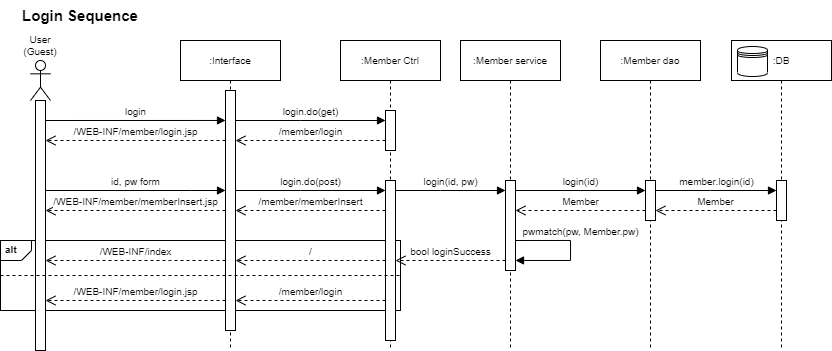

The diagram above was exported from draw.io. Its source (the exported page's mxGraphModel, read from the mxfile embedded in the PNG):
<mxGraphModel dx="981" dy="539" grid="1" gridSize="10" guides="1" tooltips="1" connect="1" arrows="1" fold="1" page="1" pageScale="1" pageWidth="850" pageHeight="1100" math="0" shadow="0">
  <root>
    <mxCell id="0" />
    <mxCell id="1" parent="0" />
    <mxCell id="2" value="&lt;p style=&quot;margin: 4px 0px 0px 5px; text-align: left; font-size: 10px;&quot;&gt;&lt;b style=&quot;font-size: 10px;&quot;&gt;alt&lt;/b&gt;&lt;/p&gt;" style="html=1;shape=mxgraph.sysml.package;overflow=fill;labelX=31.34;align=left;spacingLeft=5;verticalAlign=top;spacingTop=-3;fontSize=10;" vertex="1" parent="1">
      <mxGeometry x="10" y="1350" width="400" height="70" as="geometry" />
    </mxCell>
    <object label="" id="3">
      <mxCell style="shape=umlLifeline;perimeter=lifelinePerimeter;whiteSpace=wrap;html=1;container=1;dropTarget=0;collapsible=0;recursiveResize=0;outlineConnect=0;portConstraint=eastwest;newEdgeStyle={&quot;edgeStyle&quot;:&quot;elbowEdgeStyle&quot;,&quot;elbow&quot;:&quot;vertical&quot;,&quot;curved&quot;:0,&quot;rounded&quot;:0};participant=umlActor;fontSize=10;" vertex="1" parent="1">
        <mxGeometry x="40" y="1170" width="20" height="280" as="geometry" />
      </mxCell>
    </object>
    <mxCell id="4" value="" style="html=1;points=[];perimeter=orthogonalPerimeter;outlineConnect=0;targetShapes=umlLifeline;portConstraint=eastwest;newEdgeStyle={&quot;edgeStyle&quot;:&quot;elbowEdgeStyle&quot;,&quot;elbow&quot;:&quot;vertical&quot;,&quot;curved&quot;:0,&quot;rounded&quot;:0};fontSize=10;" vertex="1" parent="3">
      <mxGeometry x="5" y="40" width="10" height="250" as="geometry" />
    </mxCell>
    <mxCell id="5" value=":Interface" style="shape=umlLifeline;perimeter=lifelinePerimeter;whiteSpace=wrap;html=1;container=1;dropTarget=0;collapsible=0;recursiveResize=0;outlineConnect=0;portConstraint=eastwest;newEdgeStyle={&quot;edgeStyle&quot;:&quot;elbowEdgeStyle&quot;,&quot;elbow&quot;:&quot;vertical&quot;,&quot;curved&quot;:0,&quot;rounded&quot;:0};fontSize=10;" vertex="1" parent="1">
      <mxGeometry x="190" y="1150" width="100" height="310" as="geometry" />
    </mxCell>
    <mxCell id="6" value="" style="html=1;points=[];perimeter=orthogonalPerimeter;outlineConnect=0;targetShapes=umlLifeline;portConstraint=eastwest;newEdgeStyle={&quot;edgeStyle&quot;:&quot;elbowEdgeStyle&quot;,&quot;elbow&quot;:&quot;vertical&quot;,&quot;curved&quot;:0,&quot;rounded&quot;:0};fontSize=10;" vertex="1" parent="5">
      <mxGeometry x="45" y="50" width="10" height="240" as="geometry" />
    </mxCell>
    <mxCell id="7" value=":Member Ctrl" style="shape=umlLifeline;perimeter=lifelinePerimeter;whiteSpace=wrap;html=1;container=1;dropTarget=0;collapsible=0;recursiveResize=0;outlineConnect=0;portConstraint=eastwest;newEdgeStyle={&quot;edgeStyle&quot;:&quot;elbowEdgeStyle&quot;,&quot;elbow&quot;:&quot;vertical&quot;,&quot;curved&quot;:0,&quot;rounded&quot;:0};fontSize=10;" vertex="1" parent="1">
      <mxGeometry x="350" y="1150" width="100" height="310" as="geometry" />
    </mxCell>
    <mxCell id="8" value="" style="html=1;points=[];perimeter=orthogonalPerimeter;outlineConnect=0;targetShapes=umlLifeline;portConstraint=eastwest;newEdgeStyle={&quot;edgeStyle&quot;:&quot;elbowEdgeStyle&quot;,&quot;elbow&quot;:&quot;vertical&quot;,&quot;curved&quot;:0,&quot;rounded&quot;:0};fontSize=10;" vertex="1" parent="7">
      <mxGeometry x="45" y="70" width="10" height="40" as="geometry" />
    </mxCell>
    <mxCell id="9" value="" style="html=1;points=[];perimeter=orthogonalPerimeter;outlineConnect=0;targetShapes=umlLifeline;portConstraint=eastwest;newEdgeStyle={&quot;edgeStyle&quot;:&quot;elbowEdgeStyle&quot;,&quot;elbow&quot;:&quot;vertical&quot;,&quot;curved&quot;:0,&quot;rounded&quot;:0};fontSize=10;" vertex="1" parent="7">
      <mxGeometry x="45" y="140" width="10" height="160" as="geometry" />
    </mxCell>
    <mxCell id="10" value="User&lt;br style=&quot;font-size: 10px;&quot;&gt;(Guest)" style="text;html=1;strokeColor=none;fillColor=none;align=center;verticalAlign=middle;whiteSpace=wrap;rounded=0;fontSize=10;" vertex="1" parent="1">
      <mxGeometry x="20" y="1140" width="60" height="30" as="geometry" />
    </mxCell>
    <mxCell id="11" value="login" style="html=1;verticalAlign=bottom;endArrow=block;edgeStyle=elbowEdgeStyle;elbow=vertical;curved=0;rounded=0;fontSize=10;" edge="1" target="6" parent="1">
      <mxGeometry width="80" relative="1" as="geometry">
        <mxPoint x="55" y="1230.0003448275863" as="sourcePoint" />
        <mxPoint x="240" y="1230" as="targetPoint" />
      </mxGeometry>
    </mxCell>
    <mxCell id="12" value="login.do(get)" style="html=1;verticalAlign=bottom;endArrow=block;edgeStyle=elbowEdgeStyle;elbow=vertical;curved=0;rounded=0;fontSize=10;" edge="1" source="6" target="8" parent="1">
      <mxGeometry width="80" relative="1" as="geometry">
        <mxPoint x="245" y="1250" as="sourcePoint" />
        <mxPoint x="399.5" y="1250" as="targetPoint" />
        <Array as="points">
          <mxPoint x="310" y="1230" />
        </Array>
      </mxGeometry>
    </mxCell>
    <mxCell id="13" value="/member/login" style="html=1;verticalAlign=bottom;endArrow=open;dashed=1;endSize=8;edgeStyle=elbowEdgeStyle;elbow=vertical;curved=0;rounded=0;fontSize=10;" edge="1" source="8" parent="1">
      <mxGeometry relative="1" as="geometry">
        <mxPoint x="395" y="1239.997931034483" as="sourcePoint" />
        <mxPoint x="245" y="1250" as="targetPoint" />
        <Array as="points">
          <mxPoint x="320" y="1250" />
        </Array>
      </mxGeometry>
    </mxCell>
    <mxCell id="14" value="/WEB-INF/member/login.jsp" style="html=1;verticalAlign=bottom;endArrow=open;dashed=1;endSize=8;edgeStyle=elbowEdgeStyle;elbow=vertical;curved=0;rounded=0;fontSize=10;" edge="1" source="6" target="4" parent="1">
      <mxGeometry relative="1" as="geometry">
        <mxPoint x="170" y="1279.997931034483" as="sourcePoint" />
        <mxPoint x="60" y="1290" as="targetPoint" />
        <Array as="points">
          <mxPoint x="100" y="1250" />
        </Array>
      </mxGeometry>
    </mxCell>
    <mxCell id="15" value="id, pw form" style="html=1;verticalAlign=bottom;endArrow=block;edgeStyle=elbowEdgeStyle;elbow=vertical;curved=0;rounded=0;fontSize=10;" edge="1" source="4" target="6" parent="1">
      <mxGeometry width="80" relative="1" as="geometry">
        <mxPoint x="60" y="1300.03" as="sourcePoint" />
        <mxPoint x="250" y="1279.9955172413793" as="targetPoint" />
        <Array as="points">
          <mxPoint x="200" y="1300" />
        </Array>
      </mxGeometry>
    </mxCell>
    <mxCell id="16" value="login.do(post)" style="html=1;verticalAlign=bottom;endArrow=block;edgeStyle=elbowEdgeStyle;elbow=vertical;curved=0;rounded=0;fontSize=10;" edge="1" source="6" target="9" parent="1">
      <mxGeometry width="80" relative="1" as="geometry">
        <mxPoint x="245" y="1300" as="sourcePoint" />
        <mxPoint x="399.5" y="1320" as="targetPoint" />
        <Array as="points">
          <mxPoint x="310" y="1300" />
        </Array>
      </mxGeometry>
    </mxCell>
    <mxCell id="17" value="/member/memberInsert" style="html=1;verticalAlign=bottom;endArrow=open;dashed=1;endSize=8;edgeStyle=elbowEdgeStyle;elbow=vertical;curved=0;rounded=0;fontSize=10;" edge="1" source="9" target="6" parent="1">
      <mxGeometry relative="1" as="geometry">
        <mxPoint x="395" y="1309.997931034483" as="sourcePoint" />
        <mxPoint x="245" y="1320" as="targetPoint" />
        <Array as="points">
          <mxPoint x="320" y="1320" />
        </Array>
      </mxGeometry>
    </mxCell>
    <mxCell id="18" value="/WEB-INF/member/memberInsert.jsp" style="html=1;verticalAlign=bottom;endArrow=open;dashed=1;endSize=8;edgeStyle=elbowEdgeStyle;elbow=vertical;curved=0;rounded=0;fontSize=10;" edge="1" source="6" target="4" parent="1">
      <mxGeometry relative="1" as="geometry">
        <mxPoint x="235" y="1340" as="sourcePoint" />
        <mxPoint x="50" y="1340" as="targetPoint" />
        <Array as="points">
          <mxPoint x="100" y="1320" />
        </Array>
      </mxGeometry>
    </mxCell>
    <mxCell id="19" value=":Member service" style="shape=umlLifeline;perimeter=lifelinePerimeter;whiteSpace=wrap;html=1;container=1;dropTarget=0;collapsible=0;recursiveResize=0;outlineConnect=0;portConstraint=eastwest;newEdgeStyle={&quot;edgeStyle&quot;:&quot;elbowEdgeStyle&quot;,&quot;elbow&quot;:&quot;vertical&quot;,&quot;curved&quot;:0,&quot;rounded&quot;:0};fontSize=10;" vertex="1" parent="1">
      <mxGeometry x="470" y="1150" width="100" height="310" as="geometry" />
    </mxCell>
    <mxCell id="20" style="edgeStyle=elbowEdgeStyle;rounded=0;orthogonalLoop=1;jettySize=auto;html=1;elbow=vertical;curved=0;" edge="1" parent="19" source="21" target="19">
      <mxGeometry relative="1" as="geometry" />
    </mxCell>
    <mxCell id="21" value="" style="html=1;points=[];perimeter=orthogonalPerimeter;outlineConnect=0;targetShapes=umlLifeline;portConstraint=eastwest;newEdgeStyle={&quot;edgeStyle&quot;:&quot;elbowEdgeStyle&quot;,&quot;elbow&quot;:&quot;vertical&quot;,&quot;curved&quot;:0,&quot;rounded&quot;:0};fontSize=10;" vertex="1" parent="19">
      <mxGeometry x="45" y="140" width="10" height="90" as="geometry" />
    </mxCell>
    <mxCell id="22" value="pwmatch(pw, Member.pw)" style="html=1;verticalAlign=bottom;endArrow=block;edgeStyle=orthogonalEdgeStyle;elbow=vertical;rounded=0;fontSize=10;" edge="1" parent="19" target="21">
      <mxGeometry x="-0.1534" y="10" width="80" relative="1" as="geometry">
        <mxPoint x="54.99999999999977" y="199.99999999999977" as="sourcePoint" />
        <mxPoint x="54.99999999999977" y="219.99999999999977" as="targetPoint" />
        <Array as="points">
          <mxPoint x="110" y="200" />
          <mxPoint x="110" y="220" />
        </Array>
        <mxPoint as="offset" />
      </mxGeometry>
    </mxCell>
    <mxCell id="23" value=":Member dao" style="shape=umlLifeline;perimeter=lifelinePerimeter;whiteSpace=wrap;html=1;container=1;dropTarget=0;collapsible=0;recursiveResize=0;outlineConnect=0;portConstraint=eastwest;newEdgeStyle={&quot;edgeStyle&quot;:&quot;elbowEdgeStyle&quot;,&quot;elbow&quot;:&quot;vertical&quot;,&quot;curved&quot;:0,&quot;rounded&quot;:0};fontSize=10;" vertex="1" parent="1">
      <mxGeometry x="610" y="1150" width="100" height="310" as="geometry" />
    </mxCell>
    <mxCell id="24" value="" style="html=1;points=[];perimeter=orthogonalPerimeter;outlineConnect=0;targetShapes=umlLifeline;portConstraint=eastwest;newEdgeStyle={&quot;edgeStyle&quot;:&quot;elbowEdgeStyle&quot;,&quot;elbow&quot;:&quot;vertical&quot;,&quot;curved&quot;:0,&quot;rounded&quot;:0};fontSize=10;" vertex="1" parent="23">
      <mxGeometry x="45" y="140" width="10" height="40" as="geometry" />
    </mxCell>
    <mxCell id="25" value=":DB" style="shape=umlLifeline;perimeter=lifelinePerimeter;whiteSpace=wrap;html=1;container=1;dropTarget=0;collapsible=0;recursiveResize=0;outlineConnect=0;portConstraint=eastwest;newEdgeStyle={&quot;edgeStyle&quot;:&quot;elbowEdgeStyle&quot;,&quot;elbow&quot;:&quot;vertical&quot;,&quot;curved&quot;:0,&quot;rounded&quot;:0};fontSize=10;" vertex="1" parent="1">
      <mxGeometry x="741" y="1150" width="100" height="310" as="geometry" />
    </mxCell>
    <mxCell id="26" value="" style="html=1;points=[];perimeter=orthogonalPerimeter;outlineConnect=0;targetShapes=umlLifeline;portConstraint=eastwest;newEdgeStyle={&quot;edgeStyle&quot;:&quot;elbowEdgeStyle&quot;,&quot;elbow&quot;:&quot;vertical&quot;,&quot;curved&quot;:0,&quot;rounded&quot;:0};fontSize=10;" vertex="1" parent="25">
      <mxGeometry x="45" y="140" width="10" height="40" as="geometry" />
    </mxCell>
    <mxCell id="27" value="" style="shape=datastore;whiteSpace=wrap;html=1;" vertex="1" parent="1">
      <mxGeometry x="747" y="1156" width="30" height="30" as="geometry" />
    </mxCell>
    <mxCell id="28" value="Login Sequence" style="text;html=1;strokeColor=none;fillColor=none;align=center;verticalAlign=middle;whiteSpace=wrap;rounded=0;fontSize=15;fontStyle=1" vertex="1" parent="1">
      <mxGeometry x="30" y="1110" width="120" height="30" as="geometry" />
    </mxCell>
    <mxCell id="29" value="login(id, pw)" style="html=1;verticalAlign=bottom;endArrow=block;edgeStyle=elbowEdgeStyle;elbow=vertical;curved=0;rounded=0;fontSize=10;" edge="1" source="9" target="21" parent="1">
      <mxGeometry width="80" relative="1" as="geometry">
        <mxPoint x="430" y="1470" as="sourcePoint" />
        <mxPoint x="584.5" y="1490" as="targetPoint" />
        <Array as="points">
          <mxPoint x="450" y="1300" />
        </Array>
      </mxGeometry>
    </mxCell>
    <mxCell id="30" value="bool loginSuccess" style="html=1;verticalAlign=bottom;endArrow=open;dashed=1;endSize=8;edgeStyle=elbowEdgeStyle;elbow=vertical;curved=0;rounded=0;fontSize=10;" edge="1" source="21" target="9" parent="1">
      <mxGeometry relative="1" as="geometry">
        <mxPoint x="580" y="1479.997931034483" as="sourcePoint" />
        <mxPoint x="430" y="1490" as="targetPoint" />
        <Array as="points">
          <mxPoint x="470" y="1370" />
        </Array>
        <mxPoint as="offset" />
      </mxGeometry>
    </mxCell>
    <mxCell id="31" value="login(id)" style="html=1;verticalAlign=bottom;endArrow=block;edgeStyle=elbowEdgeStyle;elbow=vertical;curved=0;rounded=0;fontSize=10;" edge="1" source="21" target="24" parent="1">
      <mxGeometry width="80" relative="1" as="geometry">
        <mxPoint x="570" y="1360" as="sourcePoint" />
        <mxPoint x="720" y="1360" as="targetPoint" />
        <Array as="points">
          <mxPoint x="590" y="1300" />
        </Array>
      </mxGeometry>
    </mxCell>
    <mxCell id="32" value="/" style="html=1;verticalAlign=bottom;endArrow=open;dashed=1;endSize=8;edgeStyle=elbowEdgeStyle;elbow=vertical;curved=0;rounded=0;fontSize=10;" edge="1" source="9" target="6" parent="1">
      <mxGeometry relative="1" as="geometry">
        <mxPoint x="370" y="1380" as="sourcePoint" />
        <mxPoint x="240" y="1380" as="targetPoint" />
        <Array as="points">
          <mxPoint x="300" y="1370" />
        </Array>
      </mxGeometry>
    </mxCell>
    <mxCell id="33" value="member.login(id)" style="html=1;verticalAlign=bottom;endArrow=block;edgeStyle=elbowEdgeStyle;elbow=vertical;curved=0;rounded=0;fontSize=10;" edge="1" source="24" target="26" parent="1">
      <mxGeometry width="80" relative="1" as="geometry">
        <mxPoint x="690" y="1350" as="sourcePoint" />
        <mxPoint x="800" y="1350" as="targetPoint" />
        <Array as="points">
          <mxPoint x="720" y="1300" />
        </Array>
      </mxGeometry>
    </mxCell>
    <mxCell id="34" value="Member" style="html=1;verticalAlign=bottom;endArrow=open;dashed=1;endSize=8;edgeStyle=elbowEdgeStyle;elbow=vertical;curved=0;rounded=0;fontSize=10;" edge="1" source="26" target="24" parent="1">
      <mxGeometry relative="1" as="geometry">
        <mxPoint x="780" y="1320" as="sourcePoint" />
        <mxPoint x="660" y="1320" as="targetPoint" />
        <Array as="points">
          <mxPoint x="720" y="1320" />
        </Array>
      </mxGeometry>
    </mxCell>
    <mxCell id="35" value="Member" style="html=1;verticalAlign=bottom;endArrow=open;dashed=1;endSize=8;edgeStyle=elbowEdgeStyle;elbow=vertical;curved=0;rounded=0;fontSize=10;" edge="1" source="24" target="21" parent="1">
      <mxGeometry relative="1" as="geometry">
        <mxPoint x="681" y="1370" as="sourcePoint" />
        <mxPoint x="540" y="1370" as="targetPoint" />
        <Array as="points">
          <mxPoint x="590" y="1320" />
        </Array>
      </mxGeometry>
    </mxCell>
    <mxCell id="36" value="" style="endArrow=none;dashed=1;html=1;rounded=0;exitX=0;exitY=0.5;exitDx=0;exitDy=0;exitPerimeter=0;entryX=1;entryY=0.5;entryDx=0;entryDy=0;entryPerimeter=0;" edge="1" source="2" target="2" parent="1">
      <mxGeometry width="50" height="50" relative="1" as="geometry">
        <mxPoint x="390" y="1330" as="sourcePoint" />
        <mxPoint x="440" y="1280" as="targetPoint" />
      </mxGeometry>
    </mxCell>
    <mxCell id="37" value="/member/login" style="html=1;verticalAlign=bottom;endArrow=open;dashed=1;endSize=8;edgeStyle=elbowEdgeStyle;elbow=vertical;curved=0;rounded=0;fontSize=10;" edge="1" source="9" target="6" parent="1">
      <mxGeometry relative="1" as="geometry">
        <mxPoint x="405" y="1380" as="sourcePoint" />
        <mxPoint x="255" y="1380" as="targetPoint" />
        <Array as="points">
          <mxPoint x="300" y="1410" />
        </Array>
      </mxGeometry>
    </mxCell>
    <mxCell id="38" value="/WEB-INF/index" style="html=1;verticalAlign=bottom;endArrow=open;dashed=1;endSize=8;edgeStyle=elbowEdgeStyle;elbow=vertical;curved=0;rounded=0;fontSize=10;" edge="1" source="6" target="4" parent="1">
      <mxGeometry relative="1" as="geometry">
        <mxPoint x="405" y="1380" as="sourcePoint" />
        <mxPoint x="255" y="1380" as="targetPoint" />
        <Array as="points">
          <mxPoint x="180" y="1370" />
        </Array>
      </mxGeometry>
    </mxCell>
    <mxCell id="39" value="/WEB-INF/member/login.jsp" style="html=1;verticalAlign=bottom;endArrow=open;dashed=1;endSize=8;edgeStyle=elbowEdgeStyle;elbow=vertical;curved=0;rounded=0;fontSize=10;" edge="1" source="6" target="4" parent="1">
      <mxGeometry relative="1" as="geometry">
        <mxPoint x="245" y="1380" as="sourcePoint" />
        <mxPoint x="65" y="1380" as="targetPoint" />
        <Array as="points">
          <mxPoint x="190" y="1410" />
        </Array>
      </mxGeometry>
    </mxCell>
  </root>
</mxGraphModel>